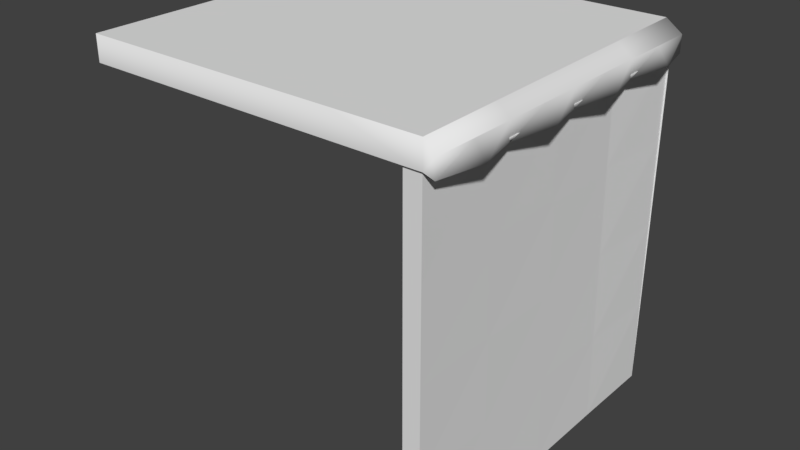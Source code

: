 # Source: Ground_Top.blend  (saved by Blender 2.78.0; exported with 4.5.12 LTS)
import bpy
from mathutils import Matrix  # noqa: F401  (used for matrix-valued properties, if any)

bpy.ops.wm.read_factory_settings(use_empty=True)
scene = bpy.context.scene
scene.name = 'Scene'

# ---- collections
col_collection_1 = bpy.data.collections.new('Collection 1'); scene.collection.children.link(col_collection_1)

# ---- materials (node trees are filled in below, after node groups)
mat_material = bpy.data.materials.new('Material')
mat_material.alpha_threshold = 0.0
mat_material.use_transparent_shadow = False
mat_material.roughness = 0.5
mat_material.line_color = (0.0, 0.0, 0.0, 1.0)
mat_material_001 = bpy.data.materials.new('Material.001')
mat_material_001.alpha_threshold = 0.0
mat_material_001.use_transparent_shadow = False
mat_material_001.roughness = 0.5
mat_material_001.line_color = (0.0, 0.0, 0.0, 1.0)

# ---- material node trees

# ---- world
world_world = bpy.data.worlds.new('World'); scene.world = world_world
world_world.color = (0.05088, 0.05088, 0.05088)
world_world.use_sun_shadow = False
world_world.sun_shadow_jitter_overblur = 0.0
world_world.cycles.sampling_method = 'MANUAL'

# ---- meshes
me_cube = bpy.data.meshes.new('Cube')
me_cube.from_pydata([(5.96e-08, -1.0, 0.0), (-5.96e-07, -1.0, 2.0), (0.0, 0.9944, 0.0), (0.009563, 0.9944, 2.0), (-0.03554, 0.9972, 2.155), (-2.015, 0.9905, 2.155), (-5.96e-07, -1.0, 2.155), (0.05876, 0.998, 1.987), (0.06109, -0.9999, 1.987), (0.05876, 0.998, 2.086), (0.06109, -0.9999, 2.086), (-2.015, -0.9999, 2.155), (0.05992, -0.0009587, 1.987), (0.05992, -0.0009587, 2.086), (0.06051, -0.5004, 1.987), (0.06051, -0.5004, 2.086), (0.05934, 0.4985, 1.987), (0.05934, 0.4985, 2.086), (0.1252, -0.7502, 1.996), (0.0608, -0.7502, 2.086), (0.124, 0.2488, 1.996), (0.05963, 0.2488, 2.086), (0.1246, -0.2507, 1.996), (0.06022, -0.2507, 2.086), (0.1234, 0.7482, 1.996), (0.05905, 0.7482, 2.086), (-0.001833, -0.05341, 2.0), (-0.0009167, -0.5267, 2.0), (-0.002749, 0.4199, 2.0), (0.06391, -0.7634, 2.009), (0.06207, 0.1832, 2.009), (0.06299, -0.2901, 2.009), (0.06116, 0.6565, 2.009), (-0.09847, -1.0, 0.0), (-0.09847, -1.0, 2.0), (-0.1021, 0.9944, 0.0), (-0.1021, 0.9944, 2.0), (-5.96e-07, -1.0, 2.007), (-2.015, -0.9999, 2.007), (0.0, 0.9972, 2.008), (-2.015, 0.9905, 2.008), (-0.001833, -0.002807, 0.0), (-2.682e-07, -1.0, 1.0), (-0.01777, -0.001404, 2.004), (0.0, 0.9958, 1.004), (-0.009802, -0.002106, 1.002), (-0.0009162, -0.5014, 0.0), (-4.321e-07, -1.0, 1.5), (-0.008886, -0.5007, 2.002), (0.0, 0.9951, 0.5021), (-0.002749, 0.4958, 0.0), (-1.043e-07, -1.0, 0.5), (-0.02666, 0.4979, 2.006), (0.0, 0.9965, 1.506), (-0.01379, -0.001755, 1.503), (-0.005817, -0.002456, 0.5011), (-0.004901, -0.5011, 1.001), (-0.0147, 0.4968, 1.003), (-0.008726, 0.4963, 0.5016), (-0.002909, -0.5012, 0.5005), (-0.006893, -0.5009, 1.502), (-0.02068, 0.4974, 1.505), (-0.01777, -0.001404, 2.155), (-1.025, 0.9939, 2.155), (-1.007, -1.0, 2.155), (-2.015, -0.004682, 2.155), (-1.016, -0.003043, 2.155), (-0.008886, -0.5007, 2.155), (-0.5303, 0.9955, 2.155), (-1.511, -0.9999, 2.155), (-2.015, -0.5023, 2.155), (-0.02666, 0.4979, 2.155), (-1.52, 0.9922, 2.155), (-0.5036, -1.0, 2.155), (-2.015, 0.4929, 2.155), (-0.517, -0.002224, 2.155), (-1.515, -0.003863, 2.155), (-1.021, 0.4954, 2.155), (-1.012, -0.5015, 2.155), (-1.513, -0.5019, 2.155), (-1.518, 0.4942, 2.155), (-0.5237, 0.4967, 2.155), (-0.5103, -0.5011, 2.155)], [], [(61, 53, 39, 52), (24, 7, 9, 25), (4, 71, 17, 9), (1, 29, 27, 31, 26, 30, 28, 32, 3, 7, 24, 16, 20, 12, 22, 14, 18, 8), (82, 73, 6, 67), (22, 12, 13, 23), (18, 14, 15, 19), (20, 16, 17, 21), (12, 20, 21, 13), (8, 18, 19, 10), (14, 22, 23, 15), (16, 24, 25, 17), (3, 2, 35, 36), (0, 51, 42, 47, 1, 34, 33), (2, 50, 41, 46, 0, 33, 35), (6, 73, 64, 69, 11, 38, 37), (5, 72, 63, 68, 4, 39, 40), (10, 6, 37, 8), (4, 9, 7, 3, 39), (29, 1, 27), (31, 27, 26), (30, 26, 28), (32, 28, 3), (60, 54, 43, 48), (59, 55, 45, 56), (58, 49, 44, 57), (55, 58, 57, 45), (41, 50, 58, 55), (50, 2, 49, 58), (51, 59, 56, 42), (0, 46, 59, 51), (46, 41, 55, 59), (47, 60, 48, 1), (42, 56, 60, 47), (56, 45, 54, 60), (54, 61, 52, 43), (45, 57, 61, 54), (57, 44, 53, 61), (81, 75, 62, 71), (80, 76, 66, 77), (79, 69, 64, 78), (76, 79, 78, 66), (65, 70, 79, 76), (70, 11, 69, 79), (72, 80, 77, 63), (5, 74, 80, 72), (74, 65, 76, 80), (68, 81, 71, 4), (63, 77, 81, 68), (77, 66, 75, 81), (75, 82, 67, 62), (66, 78, 82, 75), (78, 64, 73, 82), (15, 67, 6, 10), (13, 62, 67, 15), (17, 71, 62, 13)])
me_cube.polygons.foreach_set('use_smooth', [0, 1, 1, 1, 0, 1, 1, 1, 1, 1, 1, 1, 0, 0, 0, 1, 1, 1, 1, 1, 1, 1, 1, 0, 0, 0, 0, 0, 0, 0, 0, 0, 0, 0, 0, 0, 0, 0, 0, 0, 0, 0, 0, 0, 0, 0, 0, 0, 0, 0, 0, 0, 0, 1, 1, 1])
_uv = me_cube.uv_layers.new(name='UVMap')
_uv.uv.foreach_set('vector', [0.4354, 0.6861, 0.4962, 0.6863, 0.4963, 0.7475, 0.4355, 0.7473, 0.2077, 0.8557, 0.2355, 0.8547, 0.2355, 0.8657, 0.2077, 0.8657, 0.009331, 1.0, 0.01043, 0.9388, 0.02104, 0.9389, 0.02097, 1.001, 0.01372, 0.7539, 0.02161, 0.7831, 0.0136, 0.8123, 0.02149, 0.8416, 0.01349, 0.8708, 0.02138, 0.9, 0.01338, 0.9292, 0.02127, 0.9584, 0.01327, 1.0, 0.02097, 1.001, 0.02895, 0.9697, 0.02104, 0.9389, 0.02902, 0.9081, 0.02111, 0.8772, 0.02909, 0.8464, 0.02119, 0.8156, 0.02917, 0.7848, 0.02126, 0.7539, 0.1852, 0.8136, 0.1861, 0.752, 0.2474, 0.752, 0.2463, 0.8136, 0.0966, 0.8557, 0.1244, 0.8547, 0.1244, 0.8657, 0.0966, 0.8657, 0.04103, 0.8557, 0.06882, 0.8547, 0.06882, 0.8657, 0.04103, 0.8657, 0.1522, 0.8557, 0.18, 0.8547, 0.18, 0.8657, 0.1522, 0.8657, 0.1244, 0.8547, 0.1522, 0.8557, 0.1522, 0.8657, 0.1244, 0.8657, 0.01325, 0.8547, 0.04103, 0.8557, 0.04103, 0.8657, 0.01325, 0.8657, 0.06882, 0.8547, 0.0966, 0.8557, 0.0966, 0.8657, 0.06882, 0.8657, 0.18, 0.8547, 0.2077, 0.8557, 0.2077, 0.8657, 0.18, 0.8657, 0.5943, 0.7391, 0.5943, 0.7391, 0.5836, 0.7391, 0.5836, 0.7391, 0.5947, 0.5215, 0.5947, 0.5215, 0.5947, 0.5215, 0.5947, 0.5215, 0.5947, 0.5215, 0.584, 0.5215, 0.584, 0.5215, 0.3833, 0.7408, 0.3834, 0.6864, 0.3835, 0.632, 0.3836, 0.5777, 0.3837, 0.5233, 0.3729, 0.5233, 0.3725, 0.7408, 0.2525, 0.752, 0.1903, 0.752, 0.1282, 0.752, 0.066, 0.752, 0.003833, 0.752, 0.003833, 0.752, 0.2525, 0.752, 0.003825, 0.9977, 0.06489, 0.9979, 0.126, 0.9981, 0.187, 0.9983, 0.2481, 0.9985, 0.2481, 0.9985, 0.003825, 0.9977, 0.26, 0.752, 0.2525, 0.752, 0.2525, 0.752, 0.26, 0.752, 0.003688, 0.997, 0.01517, 0.9971, 0.01517, 0.9971, 0.007568, 0.9967, 0.003688, 0.997, 0.02161, 0.7831, 0.01372, 0.7539, 0.0136, 0.8123, 0.02149, 0.8416, 0.0136, 0.8123, 0.01349, 0.8708, 0.02138, 0.9, 0.01349, 0.8708, 0.01338, 0.9292, 0.02127, 0.9584, 0.01338, 0.9292, 0.01327, 1.0, 0.3138, 0.6858, 0.3746, 0.686, 0.3746, 0.747, 0.3138, 0.7467, 0.3137, 0.5638, 0.3745, 0.5639, 0.3745, 0.6249, 0.3138, 0.6248, 0.4353, 0.5639, 0.496, 0.564, 0.4961, 0.6252, 0.4353, 0.625, 0.3745, 0.5639, 0.4353, 0.5639, 0.4353, 0.625, 0.3745, 0.6249, 0.3745, 0.5028, 0.4352, 0.5028, 0.4353, 0.5639, 0.3745, 0.5639, 0.4352, 0.5028, 0.4959, 0.5028, 0.496, 0.564, 0.4353, 0.5639, 0.253, 0.5637, 0.3137, 0.5638, 0.3138, 0.6248, 0.253, 0.6247, 0.253, 0.5028, 0.3137, 0.5028, 0.3137, 0.5638, 0.253, 0.5637, 0.3137, 0.5028, 0.3745, 0.5028, 0.3745, 0.5639, 0.3137, 0.5638, 0.253, 0.6856, 0.3138, 0.6858, 0.3138, 0.7467, 0.253, 0.7465, 0.253, 0.6247, 0.3138, 0.6248, 0.3138, 0.6858, 0.253, 0.6856, 0.3138, 0.6248, 0.3745, 0.6249, 0.3746, 0.686, 0.3138, 0.6858, 0.3746, 0.686, 0.4354, 0.6861, 0.4355, 0.7473, 0.3746, 0.747, 0.3745, 0.6249, 0.4353, 0.625, 0.4354, 0.6861, 0.3746, 0.686, 0.4353, 0.625, 0.4961, 0.6252, 0.4962, 0.6863, 0.4354, 0.6861, 0.1836, 0.9367, 0.1844, 0.8751, 0.2452, 0.8752, 0.2441, 0.9369, 0.06261, 0.9364, 0.06289, 0.8749, 0.1237, 0.875, 0.1231, 0.9365, 0.06316, 0.8135, 0.06343, 0.752, 0.1247, 0.752, 0.1242, 0.8135, 0.06289, 0.8749, 0.06316, 0.8135, 0.1242, 0.8135, 0.1237, 0.875, 0.002114, 0.8748, 0.002116, 0.8134, 0.06316, 0.8135, 0.06289, 0.8749, 0.002116, 0.8134, 0.002118, 0.752, 0.06343, 0.752, 0.06316, 0.8135, 0.06234, 0.9979, 0.06261, 0.9364, 0.1231, 0.9365, 0.1226, 0.9981, 0.00211, 0.9977, 0.002112, 0.9362, 0.06261, 0.9364, 0.06234, 0.9979, 0.002112, 0.9362, 0.002114, 0.8748, 0.06289, 0.8749, 0.06261, 0.9364, 0.1828, 0.9983, 0.1836, 0.9367, 0.2441, 0.9369, 0.243, 0.9985, 0.1226, 0.9981, 0.1231, 0.9365, 0.1836, 0.9367, 0.1828, 0.9983, 0.1231, 0.9365, 0.1237, 0.875, 0.1844, 0.8751, 0.1836, 0.9367, 0.1844, 0.8751, 0.1852, 0.8136, 0.2463, 0.8136, 0.2452, 0.8752, 0.1237, 0.875, 0.1242, 0.8135, 0.1852, 0.8136, 0.1844, 0.8751, 0.1242, 0.8135, 0.1247, 0.752, 0.1861, 0.752, 0.1852, 0.8136, 0.02119, 0.8156, 0.01262, 0.8156, 0.01372, 0.7539, 0.02126, 0.7539, 0.02111, 0.8772, 0.01152, 0.8772, 0.01262, 0.8156, 0.02119, 0.8156, 0.02104, 0.9389, 0.01043, 0.9388, 0.01152, 0.8772, 0.02111, 0.8772])
me_cube.materials.append(mat_material)
me_cube.materials.append(mat_material_001)
me_cube.use_remesh_preserve_volume = False
me_cube.use_remesh_preserve_attributes = False
me_cube.use_mirror_vertex_groups = False
me_cube.update()

# ---- objects
ob_cube = bpy.data.objects.new('Cube', me_cube)

# ---- transforms, parenting, visibility, modifiers, constraints
ob_cube.location = (0.0, 0.0, 0.0)
ob_cube.lock_rotations_4d = False
ob_cube.empty_display_type = 'ARROWS'
ob_cube.lineart.crease_threshold = 0.0

# ---- collection membership
col_collection_1.objects.link(ob_cube)

# ---- scene / render settings (as saved in the file)
scene.frame_start = 1; scene.frame_end = 250; scene.frame_set(1)
scene.render.engine = 'BLENDER_EEVEE_NEXT'
scene.render.resolution_percentage = 50
scene.render.dither_intensity = 0.0
scene.cycles.use_denoising = False
scene.cycles.samples = 128
scene.cycles.sampling_pattern = 'TABULATED_SOBOL'
scene.cycles.light_sampling_threshold = 0.0
scene.cycles.use_adaptive_sampling = False
scene.cycles.use_light_tree = False
scene.cycles.blur_glossy = 0.0
scene.cycles.sample_clamp_indirect = 0.0
scene.view_settings.view_transform = 'Standard'
bpy.context.view_layer.update()

# ---- added for rendering (the .blend has no active camera and no usable light): camera, sun
cam_auto = bpy.data.cameras.new('AutoCamera')
cam_auto.lens = 50.0
cam_auto.sensor_width = 36.0
cam_auto.clip_end = 1000.0
ob_auto_camera = bpy.data.objects.new('AutoCamera', cam_auto)
scene.collection.objects.link(ob_auto_camera)
ob_auto_camera.location = (2.4189, -4.03739, 3.76865)
ob_auto_camera.rotation_euler = (1.09748, -7.21219e-08, 0.694738)
scene.camera = ob_auto_camera
light_auto_sun = bpy.data.lights.new('AutoSun', 'SUN')
light_auto_sun.energy = 3.0
light_auto_sun.angle = 0.0523599
ob_auto_sun = bpy.data.objects.new('AutoSun', light_auto_sun)
scene.collection.objects.link(ob_auto_sun)
ob_auto_sun.rotation_euler = (0.872665, 0.174533, 0.523599)
bpy.context.view_layer.update()

